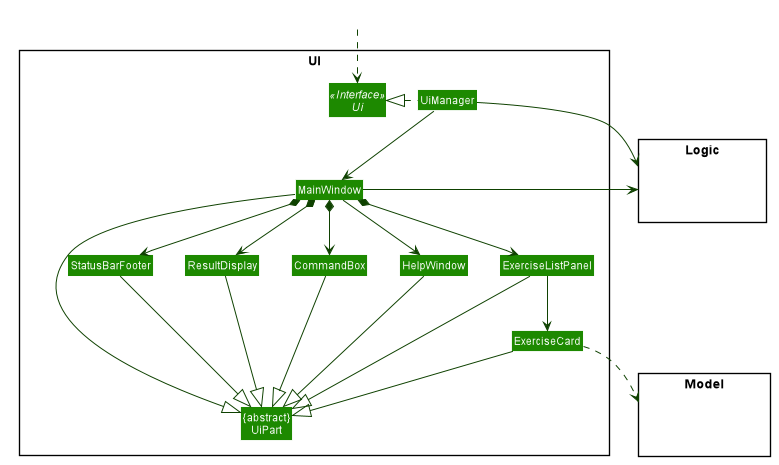

The diagram above was rendered by PlantUML. Its source (embedded in the PNG):
@startuml








skinparam BackgroundColor #FFFFFFF

skinparam Shadowing false

skinparam Class {
    FontColor #FFFFFF
    BorderThickness 1
    BorderColor #FFFFFF
    StereotypeFontColor #FFFFFF
    FontName Arial
}

skinparam Actor {
    BorderColor #000000
    Color #000000
    FontName Arial
}

skinparam Sequence {
    MessageAlign center
    BoxFontSize 15
    BoxPadding 0
    BoxFontColor #FFFFFF
    FontName Arial
}

skinparam Participant {
    FontColor #FFFFFFF
    Padding 20
}

skinparam MinClassWidth 50
skinparam ParticipantPadding 10
skinparam Shadowing false
skinparam DefaultTextAlignment center
skinparam packageStyle Rectangle

hide footbox
hide members
hide circle
skinparam arrowThickness 1.1
skinparam arrowColor #0E4100
skinparam classBackgroundColor #1D8900

package UI <<Rectangle>>{
Interface Ui <<Interface>>
Class "{abstract}\nUiPart" as UiPart
Class UiManager
Class MainWindow
Class HelpWindow
Class ResultDisplay
Class ExerciseListPanel
Class ExerciseCard
Class StatusBarFooter
Class CommandBox
}

package Model <<Rectangle>> {
Class HiddenModel #FFFFFF
}

package Logic <<Rectangle>> {
Class HiddenLogic #FFFFFF
}

Class HiddenOutside #FFFFFF
HiddenOutside ..> Ui

UiManager .left.|> Ui
UiManager -down-> MainWindow
MainWindow --> HelpWindow
MainWindow *-down-> CommandBox
MainWindow *-down-> ResultDisplay
MainWindow *-down-> ExerciseListPanel
MainWindow *-down-> StatusBarFooter

ExerciseListPanel -down-> ExerciseCard

MainWindow -left-|> UiPart

ResultDisplay --|> UiPart
CommandBox --|> UiPart
ExerciseListPanel --|> UiPart
ExerciseCard --|> UiPart
StatusBarFooter --|> UiPart
HelpWindow -down-|> UiPart

ExerciseCard ..> Model
UiManager -right-> Logic
MainWindow -left-> Logic

ExerciseListPanel -[hidden]left- HelpWindow
HelpWindow -[hidden]left- CommandBox
CommandBox -[hidden]left- ResultDisplay
ResultDisplay -[hidden]left- StatusBarFooter

MainWindow -[hidden]-|> UiPart
@enduml